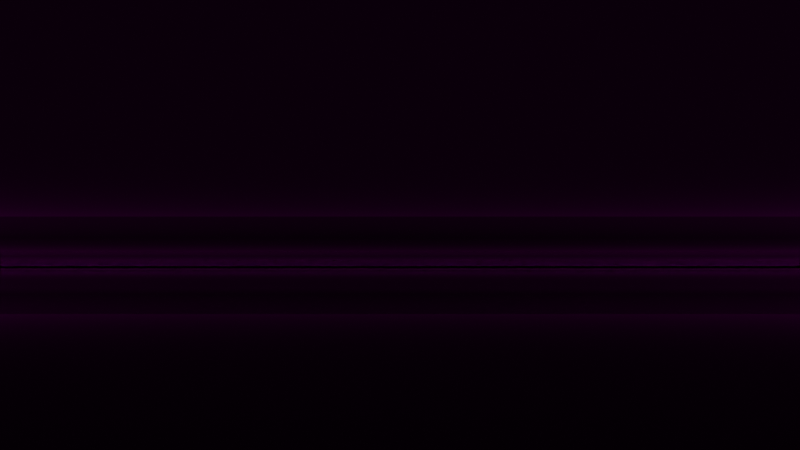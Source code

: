 # Source: teleportation.blend  (saved by Blender 2.93.10; exported with 4.5.12 LTS)
import bpy
from mathutils import Matrix  # noqa: F401  (used for matrix-valued properties, if any)

bpy.ops.wm.read_factory_settings(use_empty=True)
scene = bpy.context.scene
scene.name = 'Scene'

# ---- collections
col_collection = bpy.data.collections.new('Collection'); scene.collection.children.link(col_collection)
col_mesh = bpy.data.collections.new('Mesh'); scene.collection.children.link(col_mesh)
col_rig = bpy.data.collections.new('Rig'); scene.collection.children.link(col_rig)
col_collision = bpy.data.collections.new('Collision'); scene.collection.children.link(col_collision)
col_extras = bpy.data.collections.new('Extras'); scene.collection.children.link(col_extras)

# ---- images (referenced by path relative to the original .blend; pixels are not part of the script)
import os
ASSET_DIR = os.environ.get("B2B_ASSET_DIR", "")  # directory of the original .blend (textures are referenced by path, not embedded)
HERE = os.path.dirname(os.path.abspath(__file__))  # packed textures are extracted next to this script under _unpacked/

def load_image(name, relpath, width, height, colorspace="sRGB"):
    """Load a texture the original file referenced (path relative to the .blend, or extracted next to this script)."""
    p = next((c for c in (os.path.join(HERE, relpath), os.path.join(ASSET_DIR, relpath)) if relpath and os.path.exists(c)), "")
    if p:
        img = bpy.data.images.load(p, check_existing=True)
        img.name = name
    else:  # same state as the original file: an image datablock whose file is absent (Cycles renders it pink)
        img = bpy.data.images.new(name, width, height)
        img.source = "FILE"
        img.filepath = "//" + (relpath or name)
    img.colorspace_settings.name = colorspace
    return img
img_colorful_studio_2k_hdr = load_image('colorful_studio_2k.hdr', 'colorful_studio_2k.hdr', 1024, 1024, 'Linear Rec.709')

# ---- materials (node trees are filled in below, after node groups)
mat_procedural_teleport = bpy.data.materials.new('Procedural_Teleport')
mat_procedural_teleport.displacement_method = 'DISPLACEMENT'
mat_procedural_teleport.alpha_threshold = 0.0
mat_procedural_teleport.line_color = (0.0, 0.0, 0.0, 1.0)
mat_backdrop = bpy.data.materials.new('Backdrop')

# ---- node groups
ng_nodegroup_002 = bpy.data.node_groups.new('NodeGroup.002', 'ShaderNodeTree')
_s = ng_nodegroup_002.interface.new_socket(name='Vector', in_out='OUTPUT', socket_type='NodeSocketVector')
_s.min_value = 0.0
_s.max_value = 0.0
_s = ng_nodegroup_002.interface.new_socket(name='Vector', in_out='INPUT', socket_type='NodeSocketVector')
_s.min_value = 0.0
_s.max_value = -1e+04
_N = ng_nodegroup_002.nodes; _L = ng_nodegroup_002.links
n0 = _N.new('NodeFrame'); n0.name = 'Frame'; n0.location = (-292, 253)
n0.label = 'Make a Sphere'
n0.width = 725
n0.label_size = 19
n1 = _N.new('NodeFrame'); n1.name = 'Frame.001'; n1.location = (-174, -13)
n1.label = 'Make a Sphere #2'
n1.width = 504
n1.label_size = 19
n2 = _N.new('NodeReroute'); n2.name = 'Reroute'; n2.location = (-317, -25)
n2.width = 16
n2.socket_idname = 'NodeSocketVector'
n3 = _N.new('NodeGroupInput'); n3.name = 'Group Input'; n3.location = (-517, 0)
n4 = _N.new('NodeGroupOutput'); n4.name = 'Group Output'; n4.location = (507, 0)
n5 = _N.new('ShaderNodeVectorMath'); n5.name = 'Vector Math'; n5.location = (30, -33)
n5.operation = 'LENGTH'
n6 = _N.new('ShaderNodeVectorMath'); n6.name = 'Vector Math.001'; n6.location = (384, -30)
n6.operation = 'SCALE'
n7 = _N.new('ShaderNodeMath'); n7.name = 'Math'; n7.location = (214, -33)
n7.operation = 'DIVIDE'
n7.inputs[0].default_value = 1.0
n7.inputs[2].default_value = 0.0
n8 = _N.new('ShaderNodeVectorMath'); n8.name = 'Vector Math.002'; n8.location = (555, -45)
n8.operation = 'SUBTRACT'
n9 = _N.new('NodeReroute'); n9.name = 'Reroute.001'; n9.location = (76, -170)
n9.width = 16
n9.socket_idname = 'NodeSocketVector'
n10 = _N.new('ShaderNodeVectorMath'); n10.name = 'Vector Math.003'; n10.location = (163, -39)
n10.operation = 'NORMALIZE'
n11 = _N.new('ShaderNodeVectorMath'); n11.name = 'Vector Math.006'; n11.location = (334, -30)
n11.label = 'Separate Spheres'
n11.operation = 'SCALE'
n12 = _N.new('ShaderNodeSeparateXYZ'); n12.name = 'Separate XYZ'; n12.location = (30, -226)
n13 = _N.new('ShaderNodeMath'); n13.name = 'Math.001'; n13.location = (201, -215)
n13.operation = 'ABSOLUTE'
n13.inputs[2].default_value = 0.0
n5.parent = n0
n6.parent = n0
n7.parent = n0
n8.parent = n0
n9.parent = n0
n10.parent = n1
n11.parent = n1
n12.parent = n1
n13.parent = n1
_L.new(n3.outputs[0], n2.inputs[0])
_L.new(n11.outputs[0], n4.inputs[0])
_L.new(n2.outputs[0], n5.inputs[0])
_L.new(n5.outputs[1], n7.inputs[1])
_L.new(n7.outputs[0], n6.inputs[3])
_L.new(n9.outputs[0], n6.inputs[0])
_L.new(n6.outputs[0], n8.inputs[0])
_L.new(n9.outputs[0], n8.inputs[1])
_L.new(n10.outputs[0], n11.inputs[0])
_L.new(n2.outputs[0], n9.inputs[0])
_L.new(n10.outputs[0], n12.inputs[0])
_L.new(n12.outputs[0], n13.inputs[0])
_L.new(n13.outputs[0], n11.inputs[3])
_L.new(n2.outputs[0], n10.inputs[0])
n4.is_active_output = True
ng_nodegroup_001 = bpy.data.node_groups.new('NodeGroup.001', 'ShaderNodeTree')
_s = ng_nodegroup_001.interface.new_socket(name='Vector', in_out='OUTPUT', socket_type='NodeSocketVector')
_s.min_value = 0.0
_s.max_value = 0.0
_N = ng_nodegroup_001.nodes; _L = ng_nodegroup_001.links
n0 = _N.new('NodeFrame'); n0.name = 'Frame'; n0.location = (7, 25)
n0.label = 'Generated to Object'
n0.width = 371
n0.label_size = 19
n1 = _N.new('ShaderNodeTexCoord'); n1.name = 'Texture Coordinate'; n1.location = (-209, 20)
n2 = _N.new('NodeGroupInput'); n2.name = 'Group Input'; n2.location = (-409, 0)
n3 = _N.new('NodeGroupOutput'); n3.name = 'Group Output'; n3.location = (429, 0)
n4 = _N.new('ShaderNodeVectorMath'); n4.name = 'Vector Math.001'; n4.location = (201, -50)
n4.operation = 'SCALE'
n4.inputs[1].default_value = (2.0, 2.0, 2.0)
n4.inputs[3].default_value = 2.0
n5 = _N.new('ShaderNodeVectorMath'); n5.name = 'Vector Math'; n5.location = (30, -30)
n5.inputs[1].default_value = (-0.5, -0.5, -0.5)
n4.parent = n0
n5.parent = n0
_L.new(n4.outputs[0], n3.inputs[0])
_L.new(n1.outputs[0], n5.inputs[0])
_L.new(n5.outputs[0], n4.inputs[0])
n3.is_active_output = True
ng_nodegroup_003 = bpy.data.node_groups.new('NodeGroup.003', 'ShaderNodeTree')
_s = ng_nodegroup_003.interface.new_socket(name='Vector', in_out='OUTPUT', socket_type='NodeSocketVector')
_s.min_value = 0.0
_s.max_value = 0.0
_s = ng_nodegroup_003.interface.new_socket(name='Strand', in_out='OUTPUT', socket_type='NodeSocketFloat')
_s.min_value = 0.0
_s.max_value = 0.0
_s = ng_nodegroup_003.interface.new_socket(name='Vector', in_out='INPUT', socket_type='NodeSocketVector')
_s.min_value = 0.0
_s.max_value = -1e+04
_s = ng_nodegroup_003.interface.new_socket(name='Value', in_out='INPUT', socket_type='NodeSocketFloat')
_s.default_value = 0.5
_s.min_value = -1e+04
_s.max_value = 1e+04
_s = ng_nodegroup_003.interface.new_socket(name='Color2', in_out='INPUT', socket_type='NodeSocketColor')
_s.default_value = (0.5, 0.5, 0.5, 1.0)
_s = ng_nodegroup_003.interface.new_socket(name='Threshold', in_out='INPUT', socket_type='NodeSocketFloat')
_s.min_value = -1e+04
_s.max_value = 1e+04
_N = ng_nodegroup_003.nodes; _L = ng_nodegroup_003.links
n0 = _N.new('NodeFrame'); n0.name = 'Frame'; n0.location = (-422, 282)
n0.label = 'Separate the Balls'
n0.width = 375
n0.label_size = 19
n1 = _N.new('ShaderNodeCombineXYZ'); n1.name = 'Combine XYZ'; n1.location = (422, 5)
n2 = _N.new('ShaderNodeMath'); n2.name = 'Math.001'; n2.location = (-411, -282)
n2.operation = 'MULTIPLY'
n2.inputs[1].default_value = -1.0
n2.inputs[2].default_value = 0.0
n3 = _N.new('ShaderNodeMix'); n3.name = 'Mix'; n3.location = (34, 70)
n3.data_type = 'RGBA'
n4 = _N.new('ShaderNodeMath'); n4.name = 'Math'; n4.location = (205, -222)
n4.operation = 'GREATER_THAN'
n4.inputs[2].default_value = 0.0
n5 = _N.new('ShaderNodeSeparateXYZ'); n5.name = 'Separate XYZ'; n5.location = (30, -234)
n6 = _N.new('ShaderNodeMath'); n6.name = 'Math.002'; n6.location = (203, -30)
n6.label = 'Transparent Shader Area'
n6.operation = 'COMPARE'
n6.inputs[1].default_value = 0.0
n6.inputs[2].default_value = 5e-05
n7 = _N.new('NodeGroupInput'); n7.name = 'Group Input'; n7.location = (-622, 0)
n8 = _N.new('NodeGroupOutput'); n8.name = 'Group Output'; n8.location = (612, 0)
n4.parent = n0
n5.parent = n0
n6.parent = n0
_L.new(n7.outputs[0], n5.inputs[0])
_L.new(n7.outputs[1], n2.inputs[0])
_L.new(n7.outputs[2], n3.inputs[7])
_L.new(n1.outputs[0], n8.inputs[0])
_L.new(n6.outputs[0], n8.inputs[1])
_L.new(n7.outputs[3], n4.inputs[1])
_L.new(n5.outputs[0], n4.inputs[0])
_L.new(n3.outputs[2], n1.inputs[0])
_L.new(n2.outputs[0], n3.inputs[6])
_L.new(n4.outputs[0], n3.inputs[0])
_L.new(n5.outputs[0], n6.inputs[0])
n8.is_active_output = True
ng_nodegroup_004 = bpy.data.node_groups.new('NodeGroup.004', 'ShaderNodeTree')
_s = ng_nodegroup_004.interface.new_socket(name='Vector', in_out='OUTPUT', socket_type='NodeSocketVector')
_s.min_value = 0.0
_s.max_value = 0.0
_s = ng_nodegroup_004.interface.new_socket(name='Vector', in_out='OUTPUT', socket_type='NodeSocketVector')
_s.min_value = 0.0
_s.max_value = 0.0
_s = ng_nodegroup_004.interface.new_socket(name='Vector', in_out='OUTPUT', socket_type='NodeSocketVector')
_s.min_value = 0.0
_s.max_value = 0.0
_s = ng_nodegroup_004.interface.new_socket(name='Strand', in_out='OUTPUT', socket_type='NodeSocketFloat')
_s.min_value = 0.0
_s.max_value = 0.0
_s = ng_nodegroup_004.interface.new_socket(name='Value', in_out='OUTPUT', socket_type='NodeSocketFloat')
_s.min_value = 0.0
_s.max_value = 0.0
_s = ng_nodegroup_004.interface.new_socket(name='Color', in_out='OUTPUT', socket_type='NodeSocketColor')
_s.default_value = (0.0, 0.0, 0.0, 0.0)
_s = ng_nodegroup_004.interface.new_socket(name='Separation Value', in_out='INPUT', socket_type='NodeSocketFloat')
_s.default_value = 0.5
_s.min_value = -1e+04
_s.max_value = 1e+04
_s = ng_nodegroup_004.interface.new_socket(name='Threshold Value', in_out='INPUT', socket_type='NodeSocketFloat')
_s.min_value = -1e+04
_s.max_value = 1e+04
_s = ng_nodegroup_004.interface.new_socket(name='Control Teleport', in_out='INPUT', socket_type='NodeSocketFloat')
_s.default_value = 1.0
_s.min_value = 0.0
_s.max_value = 1.5
_s = ng_nodegroup_004.interface.new_socket(name='Noise Factor', in_out='INPUT', socket_type='NodeSocketFloat')
_s.subtype = 'FACTOR'
_s.default_value = 0.1733
_s.min_value = 0.0
_s.max_value = 1.0
_s = ng_nodegroup_004.interface.new_socket(name='Noise Type', in_out='INPUT', socket_type='NodeSocketFloat')
_s.subtype = 'FACTOR'
_s.default_value = 1.0
_s.min_value = 0.0
_s.max_value = 1.0
_s = ng_nodegroup_004.interface.new_socket(name='Noise Detail', in_out='INPUT', socket_type='NodeSocketFloat')
_s.default_value = 30.0
_s.min_value = -1000.0
_s.max_value = 1000.0
_N = ng_nodegroup_004.nodes; _L = ng_nodegroup_004.links
n0 = _N.new('NodeFrame'); n0.name = 'Frame.001'; n0.location = (839, 38)
n0.label = 'Ring-Mask'
n0.width = 410
n0.label_size = 19
n1 = _N.new('NodeFrame'); n1.name = 'Frame.004'; n1.location = (1078, -256)
n1.label = 'Final Tranparency'
n1.width = 454
n2 = _N.new('NodeFrame'); n2.name = 'Frame'; n2.location = (-1360, 851)
n2.label = 'Vector Displacement'
n2.width = 456
n2.label_size = 19
n3 = _N.new('NodeFrame'); n3.name = 'Frame.003'; n3.location = (28, -256)
n3.label = 'Overlap-Mask'
n3.width = 955
n3.label_size = 19
n4 = _N.new('NodeReroute'); n4.name = 'Reroute.001'; n4.location = (-485, 368)
n4.width = 16
n4.socket_idname = 'NodeSocketVector'
n5 = _N.new('NodeReroute'); n5.name = 'Reroute.002'; n5.location = (251, -496)
n5.width = 16
n5.socket_idname = 'NodeSocketFloat'
n6 = _N.new('ShaderNodeValue'); n6.name = 'Value.002'; n6.location = (-183, -441)
n6.label = 'Control Teleport'
n6.outputs[0].default_value = 0.38
n7 = _N.new('ShaderNodeSeparateXYZ'); n7.name = 'Separate XYZ'; n7.location = (30, -77)
n8 = _N.new('ShaderNodeMath'); n8.name = 'Math'; n8.location = (240, -30)
n8.operation = 'COMPARE'
n8.inputs[2].default_value = 0.02
n9 = _N.new('NodeReroute'); n9.name = 'Reroute.003'; n9.location = (961, -391)
n9.width = 16
n9.socket_idname = 'NodeSocketFloat'
n10 = _N.new('ShaderNodeValue'); n10.name = 'Value.004'; n10.location = (-179, -754)
n10.label = 'Noise Type'
n10.outputs[0].default_value = 1.0
n11 = _N.new('ShaderNodeMath'); n11.name = 'Math.003'; n11.location = (30, -30)
n11.operation = 'GREATER_THAN'
n11.inputs[2].default_value = 0.0
n12 = _N.new('ShaderNodeMath'); n12.name = 'Math.004'; n12.location = (30, -220)
n12.operation = 'LESS_THAN'
n12.inputs[2].default_value = 0.0
n13 = _N.new('ShaderNodeMix'); n13.name = 'Mix.002'; n13.location = (284, -69)
n13.data_type = 'RGBA'
n14 = _N.new('NodeGroupOutput'); n14.name = 'Group Output'; n14.location = (1582, 0)
n15 = _N.new('ShaderNodeValue'); n15.name = 'Value.005'; n15.location = (-177, -853)
n15.label = 'Noise Detail'
n15.outputs[0].default_value = 50.0
n16 = _N.new('ShaderNodeGroup'); n16.name = 'Group.001'; n16.location = (286, -30)
n16.label = 'Spheres'
n16.node_tree = ng_nodegroup_002
n17 = _N.new('ShaderNodeGroup'); n17.name = 'Group'; n17.location = (30, -130)
n17.label = 'Coordinates'
n17.node_tree = ng_nodegroup_001
n18 = _N.new('NodeReroute'); n18.name = 'Reroute'; n18.location = (248, -171)
n18.width = 16
n18.socket_idname = 'NodeSocketVector'
n19 = _N.new('ShaderNodeValue'); n19.name = 'Value'; n19.location = (33, -239)
n19.label = 'Separation Value'
n19.outputs[0].default_value = 4.8
n20 = _N.new('ShaderNodeValue'); n20.name = 'Value.001'; n20.location = (32, -339)
n20.label = 'Threshold Value'
n20.outputs[0].default_value = 0.0
n21 = _N.new('ShaderNodeGroup'); n21.name = 'Group.002'; n21.location = (280, -226)
n21.label = 'Separating Spheres'
n21.node_tree = ng_nodegroup_003
n22 = _N.new('ShaderNodeValue'); n22.name = 'Value.003'; n22.location = (-181, -586)
n22.label = 'Noise Factor'
n22.outputs[0].default_value = 0.05
n23 = _N.new('NodeReroute'); n23.name = 'Reroute.004'; n23.location = (329, -617)
n23.width = 16
n23.socket_idname = 'NodeSocketFloat'
n24 = _N.new('NodeGroupInput'); n24.name = 'Group Input'; n24.location = (-1740, -112)
n25 = _N.new('ShaderNodeMix'); n25.name = 'Mix.001'; n25.location = (785, -43)
n25.data_type = 'RGBA'
n25.blend_type = 'LINEAR_LIGHT'
n26 = _N.new('ShaderNodeMix'); n26.name = 'Mix.003'; n26.location = (656, -344)
n26.data_type = 'RGBA'
n26.blend_type = 'LINEAR_LIGHT'
n27 = _N.new('ShaderNodeTexVoronoi'); n27.name = 'Voronoi Texture'; n27.location = (466, -478)
n27.distance = 'CHEBYCHEV'
n28 = _N.new('ShaderNodeTexNoise'); n28.name = 'Noise Texture'; n28.location = (467, -239)
n28.inputs[3].default_value = 8.0
n28.inputs[4].default_value = 0.7
n28.inputs[8].default_value = 0.75
n29 = _N.new('ShaderNodeMath'); n29.name = 'Math.001'; n29.location = (219, -30)
n29.operation = 'GREATER_THAN'
n29.inputs[1].default_value = 0.0
n29.inputs[2].default_value = 0.0
n30 = _N.new('ShaderNodeSeparateXYZ'); n30.name = 'Separate XYZ.001'; n30.location = (30, -32)
n31 = _N.new('ShaderNodeMix'); n31.name = 'Mix'; n31.location = (474, -42)
n31.data_type = 'RGBA'
n32 = _N.new('ShaderNodeMath'); n32.name = 'Math.002'; n32.location = (278, -239)
n32.label = 'Negative'
n32.hide = True
n32.operation = 'MULTIPLY'
n32.inputs[1].default_value = -1.0
n32.inputs[2].default_value = 0.0
n33 = _N.new('ShaderNodeMapRange'); n33.name = 'Map Range'; n33.location = (45, -240)
n33.inputs[3].default_value = -0.555
n33.inputs[4].default_value = 0.555
n7.parent = n0
n8.parent = n0
n11.parent = n1
n12.parent = n1
n13.parent = n1
n16.parent = n2
n17.parent = n2
n18.parent = n2
n19.parent = n2
n20.parent = n2
n21.parent = n2
n25.parent = n3
n26.parent = n3
n27.parent = n3
n28.parent = n3
n29.parent = n3
n30.parent = n3
n31.parent = n3
n32.parent = n3
n33.parent = n3
_L.new(n18.outputs[0], n14.inputs[0])
_L.new(n16.outputs[0], n14.inputs[1])
_L.new(n21.outputs[0], n14.inputs[2])
_L.new(n21.outputs[1], n14.inputs[3])
_L.new(n8.outputs[0], n14.inputs[4])
_L.new(n13.outputs[2], n14.inputs[5])
_L.new(n18.outputs[0], n16.inputs[0])
_L.new(n17.outputs[0], n18.inputs[0])
_L.new(n4.outputs[0], n21.inputs[0])
_L.new(n7.outputs[2], n8.inputs[0])
_L.new(n4.outputs[0], n7.inputs[0])
_L.new(n16.outputs[0], n4.inputs[0])
_L.new(n4.outputs[0], n30.inputs[0])
_L.new(n30.outputs[0], n29.inputs[0])
_L.new(n29.outputs[0], n31.inputs[0])
_L.new(n31.outputs[2], n25.inputs[6])
_L.new(n32.outputs[0], n31.inputs[7])
_L.new(n5.outputs[0], n31.inputs[6])
_L.new(n33.outputs[0], n5.inputs[0])
_L.new(n5.outputs[0], n32.inputs[0])
_L.new(n25.outputs[2], n8.inputs[1])
_L.new(n25.outputs[2], n11.inputs[0])
_L.new(n9.outputs[0], n11.inputs[1])
_L.new(n25.outputs[2], n12.inputs[0])
_L.new(n30.outputs[2], n9.inputs[0])
_L.new(n9.outputs[0], n12.inputs[1])
_L.new(n11.outputs[0], n13.inputs[6])
_L.new(n12.outputs[0], n13.inputs[7])
_L.new(n29.outputs[0], n13.inputs[0])
_L.new(n26.outputs[2], n25.inputs[7])
_L.new(n27.outputs[0], n26.inputs[7])
_L.new(n28.outputs[0], n26.inputs[6])
_L.new(n24.outputs[0], n21.inputs[1])
_L.new(n24.outputs[0], n21.inputs[2])
_L.new(n24.outputs[1], n21.inputs[3])
_L.new(n24.outputs[2], n33.inputs[0])
_L.new(n24.outputs[3], n25.inputs[0])
_L.new(n24.outputs[4], n26.inputs[0])
_L.new(n23.outputs[0], n28.inputs[2])
_L.new(n24.outputs[5], n23.inputs[0])
_L.new(n23.outputs[0], n27.inputs[2])
n14.is_active_output = True

# ---- material node trees
mat_procedural_teleport.use_nodes = True; mat_procedural_teleport.node_tree.nodes.clear()
_N = mat_procedural_teleport.node_tree.nodes; _L = mat_procedural_teleport.node_tree.links
n0 = _N.new('NodeFrame'); n0.name = 'Frame.002'; n0.location = (3989, 933)
n0.label = 'Final Shader'
n0.width = 1300
n0.label_size = 19
n1 = _N.new('ShaderNodeVectorMath'); n1.name = 'Vector Math.004'; n1.location = (271, -598)
n1.operation = 'SUBTRACT'
n2 = _N.new('ShaderNodeVectorMath'); n2.name = 'Vector Math.005'; n2.location = (429, -595)
n2.operation = 'SCALE'
n3 = _N.new('ShaderNodeMixShader'); n3.name = 'Mix Shader.002'; n3.location = (448, -138)
n4 = _N.new('ShaderNodeMixShader'); n4.name = 'Mix Shader.001'; n4.location = (740, -119)
n5 = _N.new('ShaderNodeBsdfPrincipled'); n5.name = 'Principled BSDF'; n5.location = (30, -111)
n5.hide = True
n5.distribution = 'GGX'
n5.subsurface_method = 'BURLEY'
n5.inputs[3].default_value = 1.45
n5.inputs[27].default_value = (0.0, 0.0, 0.0, 1.0)
n5.inputs[28].default_value = 1.0
n6 = _N.new('ShaderNodeBsdfTransparent'); n6.name = 'Transparent BSDF.001'; n6.location = (50, -242)
n7 = _N.new('ShaderNodeEmission'); n7.name = 'Emission'; n7.location = (47, -376)
n7.inputs[1].default_value = 4.0
n8 = _N.new('ShaderNodeVectorMath'); n8.name = 'Vector Math.006'; n8.location = (37, -597)
n9 = _N.new('ShaderNodeBsdfTransparent'); n9.name = 'Transparent BSDF'; n9.location = (45, -494)
n10 = _N.new('ShaderNodeOutputMaterial'); n10.name = 'Material Output'; n10.location = (1130, -385)
n11 = _N.new('ShaderNodeMixShader'); n11.name = 'Mix Shader'; n11.location = (925, -216)
n12 = _N.new('ShaderNodeRGB'); n12.name = 'RGB'; n12.location = (3521, 362)
n12.outputs[0].default_value = (1.0, 0.2406, 0.12, 1.0)
n13 = _N.new('ShaderNodeGroup'); n13.name = 'Group.003'; n13.location = (3521, 700)
n13.label = 'Procedural Teleportation'
n13.node_tree = ng_nodegroup_004
n13.inputs[0].default_value = 0.1
n13.inputs[1].default_value = 0.0
n13.inputs[2].default_value = 1.497
n13.inputs[3].default_value = 1.599e-06
n13.inputs[4].default_value = 1.0
n13.inputs[5].default_value = 30.0
n1.parent = n0
n2.parent = n0
n3.parent = n0
n4.parent = n0
n5.parent = n0
n6.parent = n0
n7.parent = n0
n8.parent = n0
n9.parent = n0
n10.parent = n0
n11.parent = n0
_L.new(n1.outputs[0], n2.inputs[0])
_L.new(n13.outputs[0], n1.inputs[1])
_L.new(n2.outputs[0], n10.inputs[2])
_L.new(n13.outputs[1], n8.inputs[0])
_L.new(n8.outputs[0], n1.inputs[0])
_L.new(n13.outputs[2], n8.inputs[1])
_L.new(n13.outputs[3], n11.inputs[0])
_L.new(n9.outputs[0], n11.inputs[2])
_L.new(n5.outputs[0], n3.inputs[1])
_L.new(n13.outputs[4], n4.inputs[0])
_L.new(n7.outputs[0], n4.inputs[2])
_L.new(n4.outputs[0], n11.inputs[1])
_L.new(n3.outputs[0], n4.inputs[1])
_L.new(n6.outputs[0], n3.inputs[2])
_L.new(n13.outputs[5], n3.inputs[0])
_L.new(n11.outputs[0], n10.inputs[0])
_L.new(n12.outputs[0], n7.inputs[0])
n10.is_active_output = True
mat_backdrop.use_nodes = True; mat_backdrop.node_tree.nodes.clear()
_N = mat_backdrop.node_tree.nodes; _L = mat_backdrop.node_tree.links
n0 = _N.new('ShaderNodeBsdfPrincipled'); n0.name = 'Principled BSDF'; n0.location = (10, 300)
n0.distribution = 'GGX'
n0.subsurface_method = 'BURLEY'
n0.inputs[0].default_value = (0.002749, 0.002749, 0.002749, 1.0)
n0.inputs[1].default_value = 1.0
n0.inputs[2].default_value = 0.0
n0.inputs[3].default_value = 1.45
n0.inputs[27].default_value = (0.0, 0.0, 0.0, 1.0)
n0.inputs[28].default_value = 1.0
n1 = _N.new('ShaderNodeOutputMaterial'); n1.name = 'Material Output'; n1.location = (300, 300)
_L.new(n0.outputs[0], n1.inputs[0])
n1.is_active_output = True

# ---- world
world_world = bpy.data.worlds.new('World'); scene.world = world_world
world_world.use_nodes = True; world_world.node_tree.nodes.clear()
_N = world_world.node_tree.nodes; _L = world_world.node_tree.links
n0 = _N.new('ShaderNodeOutputWorld'); n0.name = 'World Output'; n0.location = (300, 300)
n1 = _N.new('ShaderNodeBackground'); n1.name = 'Background'; n1.location = (10, 300)
n2 = _N.new('ShaderNodeTexEnvironment'); n2.name = 'Environment Texture'; n2.location = (-280, 275)
n2.image = img_colorful_studio_2k_hdr
_L.new(n1.outputs[0], n0.inputs[0])
_L.new(n2.outputs[0], n1.inputs[0])
n0.is_active_output = True
world_world.color = (0.05088, 0.05088, 0.05088)
world_world.use_sun_shadow = False
world_world.sun_shadow_jitter_overblur = 0.0

# ---- cameras
cam_camera_001 = bpy.data.cameras.new('Camera.001')

# ---- meshes
me_cube = bpy.data.meshes.new('Cube')
me_cube.from_pydata([(1.0, 1.0, 1.0), (1.0, 1.0, -1.0), (1.0, -1.0, 1.0), (1.0, -1.0, -1.0), (-1.0, 1.0, 1.0), (-1.0, 1.0, -1.0), (-1.0, -1.0, 1.0), (-1.0, -1.0, -1.0)], [], [(0, 4, 6, 2), (3, 2, 6, 7), (7, 6, 4, 5), (5, 1, 3, 7), (1, 0, 2, 3), (5, 4, 0, 1)])
_uv = me_cube.uv_layers.new(name='UVMap')
_uv.uv.foreach_set('vector', [0.625, 0.5, 0.875, 0.5, 0.875, 0.75, 0.625, 0.75, 0.375, 0.75, 0.625, 0.75, 0.625, 1.0, 0.375, 1.0, 0.375, 0.0, 0.625, 0.0, 0.625, 0.25, 0.375, 0.25, 0.125, 0.5, 0.375, 0.5, 0.375, 0.75, 0.125, 0.75, 0.375, 0.5, 0.625, 0.5, 0.625, 0.75, 0.375, 0.75, 0.375, 0.25, 0.625, 0.25, 0.625, 0.5, 0.375, 0.5])
me_cube.materials.append(mat_procedural_teleport)
me_cube.use_remesh_preserve_volume = False
me_cube.use_remesh_preserve_attributes = False
me_cube.use_mirror_vertex_groups = False
me_cube.update()
me_plane = bpy.data.meshes.new('Plane')
me_plane.from_pydata([(-1.0, -1.0, 0.0), (1.0, -1.0, 0.0), (-1.0, 1.0, 1.764), (1.0, 1.0, 1.764), (-1.0, 0.2516, 0.0), (-1.0, 1.0, 0.7484), (-1.0, 0.3976, 0.01438), (-1.0, 0.538, 0.05697), (-1.0, 0.6674, 0.1261), (-1.0, 0.7808, 0.2192), (-1.0, 0.8739, 0.3326), (-1.0, 0.943, 0.462), (-1.0, 0.9856, 0.6024), (1.0, 1.0, 0.7484), (1.0, 0.2516, 0.0), (1.0, 0.9856, 0.6024), (1.0, 0.943, 0.462), (1.0, 0.8739, 0.3326), (1.0, 0.7808, 0.2192), (1.0, 0.6674, 0.1261), (1.0, 0.538, 0.05697), (1.0, 0.3976, 0.01438), (-1.0, -9.06, 0.0), (1.0, -9.06, 0.0)], [], [(5, 13, 3, 2), (13, 5, 12, 15), (15, 12, 11, 16), (16, 11, 10, 17), (17, 10, 9, 18), (18, 9, 8, 19), (19, 8, 7, 20), (20, 7, 6, 21), (21, 6, 4, 14), (0, 1, 14, 4), (1, 0, 22, 23)])
me_plane.polygons.foreach_set('use_smooth', [True] * 11)
_uv = me_plane.uv_layers.new(name='UVMap')
_uv.uv.foreach_set('vector', [0.0, 1.0, 1.0, 1.0, 1.0, 1.0, 0.0, 1.0, 1.0, 1.0, 0.0, 1.0, 0.0, 1.0, 1.0, 1.0, 1.0, 1.0, 0.0, 1.0, 0.0, 1.0, 1.0, 1.0, 1.0, 1.0, 0.0, 1.0, 0.0, 1.0, 1.0, 1.0, 1.0, 1.0, 0.0, 1.0, 0.0, 1.0, 1.0, 1.0, 1.0, 1.0, 0.0, 1.0, 0.0, 0.8337, 1.0, 0.8337, 1.0, 0.8337, 0.0, 0.8337, 0.0, 0.769, 1.0, 0.769, 1.0, 0.769, 0.0, 0.769, 0.0, 0.6988, 1.0, 0.6988, 1.0, 0.6988, 0.0, 0.6988, 0.0, 0.6258, 1.0, 0.6258, 0.0, 0.0, 1.0, 0.0, 1.0, 0.6258, 0.0, 0.6258, 1.0, 0.0, 0.0, 0.0, 0.0, 0.0, 1.0, 0.0])
me_plane.materials.append(mat_backdrop)
me_plane.use_remesh_fix_poles = True
me_plane.use_remesh_preserve_attributes = False
me_plane.use_mirror_vertex_groups = False
me_plane.update()

# ---- objects
ob_cube = bpy.data.objects.new('Cube', me_cube)
ob_camera = bpy.data.objects.new('Camera', cam_camera_001)
ob_plane = bpy.data.objects.new('Plane', me_plane)

# ---- transforms, parenting, visibility, modifiers, constraints
ob_cube.location = (0.0, 0.0, -0.01004)
ob_cube.lock_rotations_4d = False
ob_cube.empty_display_type = 'ARROWS'
ob_cube.lineart.crease_threshold = 0.0
ob_cube.cycles.use_adaptive_subdivision = True
ob_cube.cycles.dicing_rate = 1.1
_m = ob_cube.modifiers.new('Subdivision', 'SUBSURF')
_m.subdivision_type = 'SIMPLE'
ob_camera.location = (0.018, -4.743, -0.2855)
ob_camera.rotation_euler = (1.571, -0.0, 0.0)
ob_camera.lineart.crease_threshold = 0.0
ob_plane.location = (0.0, 1.187, -0.5279)
ob_plane.scale = (4.534, 1.641, 1.641)
ob_plane.lineart.crease_threshold = 0.0

# ---- collection membership
col_collection.objects.link(ob_cube)
col_collection.objects.link(ob_camera)
col_collection.objects.link(ob_plane)

# ---- scene / render settings (as saved in the file)
scene.camera = ob_camera
scene.frame_start = 1; scene.frame_end = 600; scene.frame_set(4)
scene.render.engine = 'CYCLES'
scene.render.resolution_percentage = 200
scene.render.fps = 60
scene.render.film_transparent = True
scene.cycles.feature_set = 'EXPERIMENTAL'
scene.cycles.samples = 32
scene.cycles.sampling_pattern = 'TABULATED_SOBOL'
scene.cycles.use_light_tree = False
scene.view_settings.view_transform = 'Filmic'
bpy.context.view_layer.update()
